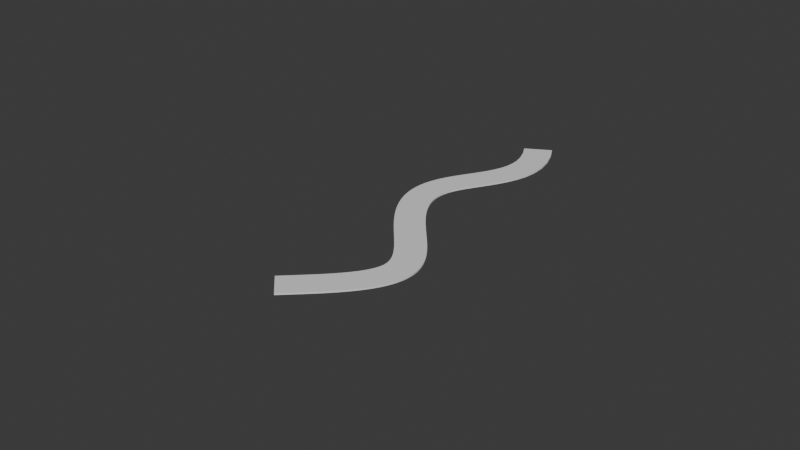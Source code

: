 # Source: pathModel.blend  (saved by Blender 4.0.36; exported with 4.5.12 LTS)
import bpy
from mathutils import Matrix  # noqa: F401  (used for matrix-valued properties, if any)

bpy.ops.wm.read_factory_settings(use_empty=True)
scene = bpy.context.scene
scene.name = 'Scene'

# ---- collections
col_collection = bpy.data.collections.new('Collection'); scene.collection.children.link(col_collection)

# ---- materials (node trees are filled in below, after node groups)
mat_material = bpy.data.materials.new('Material')
mat_material.alpha_threshold = 0.0
mat_material.use_transparent_shadow = False
mat_material.roughness = 0.5
mat_material.line_color = (0.0, 0.0, 0.0, 1.0)

# ---- material node trees
mat_material.use_nodes = True; mat_material.node_tree.nodes.clear()
_N = mat_material.node_tree.nodes; _L = mat_material.node_tree.links
n0 = _N.new('ShaderNodeOutputMaterial'); n0.name = 'Material Output'; n0.location = (300, 300)
n1 = _N.new('ShaderNodeBsdfPrincipled'); n1.name = 'Principled BSDF'; n1.location = (10, 300)
n1.inputs[3].default_value = 1.45
_L.new(n1.outputs[0], n0.inputs[0])
n0.is_active_output = True

# ---- world
world_world = bpy.data.worlds.new('World'); scene.world = world_world
world_world.use_nodes = True; world_world.node_tree.nodes.clear()
_N = world_world.node_tree.nodes; _L = world_world.node_tree.links
n0 = _N.new('ShaderNodeOutputWorld'); n0.name = 'World Output'; n0.location = (300, 300)
n1 = _N.new('ShaderNodeBackground'); n1.name = 'Background'; n1.location = (10, 300)
n1.inputs[0].default_value = (0.05088, 0.05088, 0.05088, 1.0)
_L.new(n1.outputs[0], n0.inputs[0])
n0.is_active_output = True
world_world.color = (0.05088, 0.05088, 0.05088)
world_world.use_sun_shadow = False
world_world.sun_shadow_jitter_overblur = 0.0

# ---- meshes
me_cube = bpy.data.meshes.new('Cube')
me_cube.from_pydata([(1.0, -14.31, 0.05391), (1.0, -14.31, -0.05391), (1.0, -16.31, 0.05391), (1.0, -16.31, -0.05391), (-1.0, -14.31, 0.05391), (-1.0, -14.31, -0.05391), (-1.0, -16.31, 0.05391), (-1.0, -16.31, -0.05391), (-1.0, -14.47, -0.05391), (-1.0, -14.64, -0.05391), (-1.0, -14.81, -0.05391), (-1.0, -14.97, -0.05391), (-1.0, -15.14, -0.05391), (-1.0, -15.31, -0.05391), (-1.0, -15.47, -0.05391), (-1.0, -15.64, -0.05391), (-1.0, -15.81, -0.05391), (-1.0, -15.97, -0.05391), (-1.0, -16.14, -0.05391), (1.0, -14.47, 0.05391), (1.0, -14.64, 0.05391), (1.0, -14.81, 0.05391), (1.0, -14.97, 0.05391), (1.0, -15.14, 0.05391), (1.0, -15.31, 0.05391), (1.0, -15.47, 0.05391), (1.0, -15.64, 0.05391), (1.0, -15.81, 0.05391), (1.0, -15.97, 0.05391), (1.0, -16.14, 0.05391), (-1.0, -16.14, 0.05391), (-1.0, -15.97, 0.05391), (-1.0, -15.81, 0.05391), (-1.0, -15.64, 0.05391), (-1.0, -15.47, 0.05391), (-1.0, -15.31, 0.05391), (-1.0, -15.14, 0.05391), (-1.0, -14.97, 0.05391), (-1.0, -14.81, 0.05391), (-1.0, -14.64, 0.05391), (-1.0, -14.47, 0.05391), (1.0, -16.14, -0.05391), (1.0, -15.97, -0.05391), (1.0, -15.81, -0.05391), (1.0, -15.64, -0.05391), (1.0, -15.47, -0.05391), (1.0, -15.31, -0.05391), (1.0, -15.14, -0.05391), (1.0, -14.97, -0.05391), (1.0, -14.81, -0.05391), (1.0, -14.64, -0.05391), (1.0, -14.47, -0.05391)], [], [(29, 30, 6, 2), (3, 2, 6, 7), (8, 40, 4, 5), (18, 41, 3, 7), (41, 29, 2, 3), (5, 4, 0, 1), (1, 0, 19, 51), (51, 19, 20, 50), (50, 20, 21, 49), (49, 21, 22, 48), (48, 22, 23, 47), (47, 23, 24, 46), (46, 24, 25, 45), (45, 25, 26, 44), (44, 26, 27, 43), (43, 27, 28, 42), (42, 28, 29, 41), (5, 1, 51, 8), (8, 51, 50, 9), (9, 50, 49, 10), (10, 49, 48, 11), (11, 48, 47, 12), (12, 47, 46, 13), (13, 46, 45, 14), (14, 45, 44, 15), (15, 44, 43, 16), (16, 43, 42, 17), (17, 42, 41, 18), (7, 6, 30, 18), (18, 30, 31, 17), (17, 31, 32, 16), (16, 32, 33, 15), (15, 33, 34, 14), (14, 34, 35, 13), (13, 35, 36, 12), (12, 36, 37, 11), (11, 37, 38, 10), (10, 38, 39, 9), (9, 39, 40, 8), (0, 4, 40, 19), (19, 40, 39, 20), (20, 39, 38, 21), (21, 38, 37, 22), (22, 37, 36, 23), (23, 36, 35, 24), (24, 35, 34, 25), (25, 34, 33, 26), (26, 33, 32, 27), (27, 32, 31, 28), (28, 31, 30, 29)])
_uv = me_cube.uv_layers.new(name='UVMap')
_uv.uv.foreach_set('vector', [0.625, 0.7292, 0.875, 0.7292, 0.875, 0.75, 0.625, 0.75, 0.375, 0.75, 0.625, 0.75, 0.625, 1.0, 0.375, 1.0, 0.375, 0.2292, 0.625, 0.2292, 0.625, 0.25, 0.375, 0.25, 0.125, 0.7292, 0.375, 0.7292, 0.375, 0.75, 0.125, 0.75, 0.375, 0.7292, 0.625, 0.7292, 0.625, 0.75, 0.375, 0.75, 0.375, 0.25, 0.625, 0.25, 0.625, 0.5, 0.375, 0.5, 0.375, 0.5, 0.625, 0.5, 0.625, 0.5208, 0.375, 0.5208, 0.375, 0.5208, 0.625, 0.5208, 0.625, 0.5417, 0.375, 0.5417, 0.375, 0.5417, 0.625, 0.5417, 0.625, 0.5625, 0.375, 0.5625, 0.375, 0.5625, 0.625, 0.5625, 0.625, 0.5833, 0.375, 0.5833, 0.375, 0.5833, 0.625, 0.5833, 0.625, 0.6042, 0.375, 0.6042, 0.375, 0.6042, 0.625, 0.6042, 0.625, 0.625, 0.375, 0.625, 0.375, 0.625, 0.625, 0.625, 0.625, 0.6458, 0.375, 0.6458, 0.375, 0.6458, 0.625, 0.6458, 0.625, 0.6667, 0.375, 0.6667, 0.375, 0.6667, 0.625, 0.6667, 0.625, 0.6875, 0.375, 0.6875, 0.375, 0.6875, 0.625, 0.6875, 0.625, 0.7083, 0.375, 0.7083, 0.375, 0.7083, 0.625, 0.7083, 0.625, 0.7292, 0.375, 0.7292, 0.125, 0.5, 0.375, 0.5, 0.375, 0.5208, 0.125, 0.5208, 0.125, 0.5208, 0.375, 0.5208, 0.375, 0.5417, 0.125, 0.5417, 0.125, 0.5417, 0.375, 0.5417, 0.375, 0.5625, 0.125, 0.5625, 0.125, 0.5625, 0.375, 0.5625, 0.375, 0.5833, 0.125, 0.5833, 0.125, 0.5833, 0.375, 0.5833, 0.375, 0.6042, 0.125, 0.6042, 0.125, 0.6042, 0.375, 0.6042, 0.375, 0.625, 0.125, 0.625, 0.125, 0.625, 0.375, 0.625, 0.375, 0.6458, 0.125, 0.6458, 0.125, 0.6458, 0.375, 0.6458, 0.375, 0.6667, 0.125, 0.6667, 0.125, 0.6667, 0.375, 0.6667, 0.375, 0.6875, 0.125, 0.6875, 0.125, 0.6875, 0.375, 0.6875, 0.375, 0.7083, 0.125, 0.7083, 0.125, 0.7083, 0.375, 0.7083, 0.375, 0.7292, 0.125, 0.7292, 0.375, 0.0, 0.625, 0.0, 0.625, 0.02083, 0.375, 0.02083, 0.375, 0.02083, 0.625, 0.02083, 0.625, 0.04167, 0.375, 0.04167, 0.375, 0.04167, 0.625, 0.04167, 0.625, 0.0625, 0.375, 0.0625, 0.375, 0.0625, 0.625, 0.0625, 0.625, 0.08333, 0.375, 0.08333, 0.375, 0.08333, 0.625, 0.08333, 0.625, 0.1042, 0.375, 0.1042, 0.375, 0.1042, 0.625, 0.1042, 0.625, 0.125, 0.375, 0.125, 0.375, 0.125, 0.625, 0.125, 0.625, 0.1458, 0.375, 0.1458, 0.375, 0.1458, 0.625, 0.1458, 0.625, 0.1667, 0.375, 0.1667, 0.375, 0.1667, 0.625, 0.1667, 0.625, 0.1875, 0.375, 0.1875, 0.375, 0.1875, 0.625, 0.1875, 0.625, 0.2083, 0.375, 0.2083, 0.375, 0.2083, 0.625, 0.2083, 0.625, 0.2292, 0.375, 0.2292, 0.625, 0.5, 0.875, 0.5, 0.875, 0.5208, 0.625, 0.5208, 0.625, 0.5208, 0.875, 0.5208, 0.875, 0.5417, 0.625, 0.5417, 0.625, 0.5417, 0.875, 0.5417, 0.875, 0.5625, 0.625, 0.5625, 0.625, 0.5625, 0.875, 0.5625, 0.875, 0.5833, 0.625, 0.5833, 0.625, 0.5833, 0.875, 0.5833, 0.875, 0.6042, 0.625, 0.6042, 0.625, 0.6042, 0.875, 0.6042, 0.875, 0.625, 0.625, 0.625, 0.625, 0.625, 0.875, 0.625, 0.875, 0.6458, 0.625, 0.6458, 0.625, 0.6458, 0.875, 0.6458, 0.875, 0.6667, 0.625, 0.6667, 0.625, 0.6667, 0.875, 0.6667, 0.875, 0.6875, 0.625, 0.6875, 0.625, 0.6875, 0.875, 0.6875, 0.875, 0.7083, 0.625, 0.7083, 0.625, 0.7083, 0.875, 0.7083, 0.875, 0.7292, 0.625, 0.7292])
me_cube.materials.append(mat_material)
me_cube.use_mirror_vertex_groups = False
me_cube.update()

# ---- curves / text
cu_nurbspath = bpy.data.curves.new('NurbsPath', 'CURVE')
cu_nurbspath.dimensions = '3D'
_sp = cu_nurbspath.splines.new('NURBS'); _sp.points.add(7)
_sp.points.foreach_set('co', [-12.72, -3.165, 0.05397, 1.0, -5.69, 3.426, 0.05397, 1.0, -1.442, -6.827, 0.05397, 1.0, 6.907, -0.01588, 0.05397, 1.0, 11.16, 7.235, 0.05397, 1.0, 20.47, -9.61, 0.05397, 1.0, 19.67, -0.01588, 0.05397, 1.0, 23.92, -0.01588, 0.05397, 1.0])
_sp.order_u = 5
_sp.order_v = 0
_sp.use_endpoint_u = True
cu_nurbspath.use_path = True
cu_nurbspath.fill_mode = 'FULL'

# ---- objects
ob_cube = bpy.data.objects.new('Cube', me_cube)
ob_nurbspath = bpy.data.objects.new('NurbsPath', cu_nurbspath)

# ---- transforms, parenting, visibility, modifiers, constraints
ob_cube.location = (-0.07324, -17.14, 0.0)
ob_cube.lock_rotations_4d = False
ob_cube.empty_display_type = 'ARROWS'
ob_cube.lineart.crease_threshold = 0.0
_m = ob_cube.modifiers.new('Array', 'ARRAY')
_m.count = 15
_m.relative_offset_displace = (0.0, 1.0, 0.0)
_m = ob_cube.modifiers.new('Curve', 'CURVE')
_m.object = ob_nurbspath
ob_nurbspath.location = (0.0, 0.0, 0.0)
ob_nurbspath.rotation_euler = (0.0, -0.0, -1.571)

# ---- collection membership
col_collection.objects.link(ob_cube)
col_collection.objects.link(ob_nurbspath)

# ---- scene / render settings (as saved in the file)
scene.frame_start = 1; scene.frame_end = 250; scene.frame_set(1)
scene.render.engine = 'BLENDER_EEVEE_NEXT'
scene.cycles.sampling_pattern = 'TABULATED_SOBOL'
bpy.context.view_layer.update()

# ---- added for rendering (the .blend has no active camera and no usable light): camera, sun
cam_auto = bpy.data.cameras.new('AutoCamera')
cam_auto.lens = 50.0
cam_auto.sensor_width = 36.0
cam_auto.clip_end = 1000.0
ob_auto_camera = bpy.data.objects.new('AutoCamera', cam_auto)
scene.collection.objects.link(ob_auto_camera)
ob_auto_camera.location = (38.6358, -53.3899, 31.9127)
ob_auto_camera.rotation_euler = (1.09748, -7.21219e-08, 0.694738)
scene.camera = ob_auto_camera
light_auto_sun = bpy.data.lights.new('AutoSun', 'SUN')
light_auto_sun.energy = 3.0
light_auto_sun.angle = 0.0523599
ob_auto_sun = bpy.data.objects.new('AutoSun', light_auto_sun)
scene.collection.objects.link(ob_auto_sun)
ob_auto_sun.rotation_euler = (0.872665, 0.174533, 0.523599)
bpy.context.view_layer.update()
